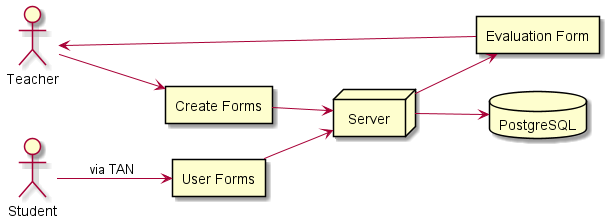

The diagram above was rendered by PlantUML. Its source (embedded in the PNG):
@startuml
left to right direction
actor "Teacher" as t
actor "Student" as s
rectangle "Create Forms" as C
rectangle "User Forms" as U
rectangle "Evaluation Form" as E
node Server as S
database PostgreSQL as D

t --> C
s --> U : "via TAN"
U --> S
S --> E
E --> t
C --> S
S --> D
@enduml